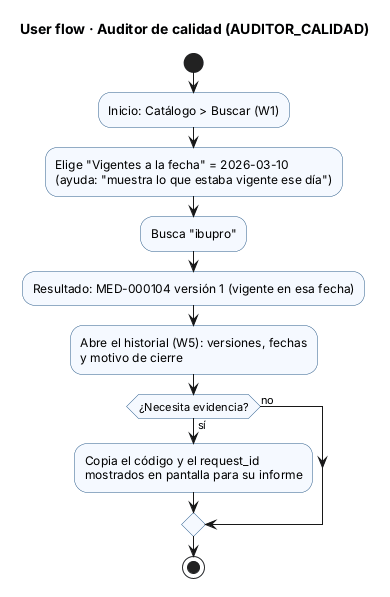

The diagram above was rendered by PlantUML. Its source (embedded in the PNG):
@startuml flujo-auditor
' Catálogo de medicamentos - Semana 8 - User flow del rol AUDITOR_CALIDAD
title User flow · Auditor de calidad (AUDITOR_CALIDAD)
skinparam activity {
  BackgroundColor #F5F9FF
  BorderColor #2B5C8A
}
start
:Inicio: Catálogo > Buscar (W1);
:Elige "Vigentes a la fecha" = 2026-03-10
(ayuda: "muestra lo que estaba vigente ese día");
:Busca "ibupro";
:Resultado: MED-000104 versión 1 (vigente en esa fecha);
:Abre el historial (W5): versiones, fechas
y motivo de cierre;
if (¿Necesita evidencia?) then (sí)
  :Copia el código y el request_id
  mostrados en pantalla para su informe;
else (no)
endif
stop
@enduml